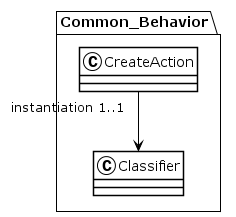

The diagram above was rendered by PlantUML. Its source (embedded in the PNG):
@startuml
!theme plain
package Common_Behavior {
class CreateAction {
}
CreateAction "instantiation 1..1" --> Classifier
class Classifier {
}
}
@enduml